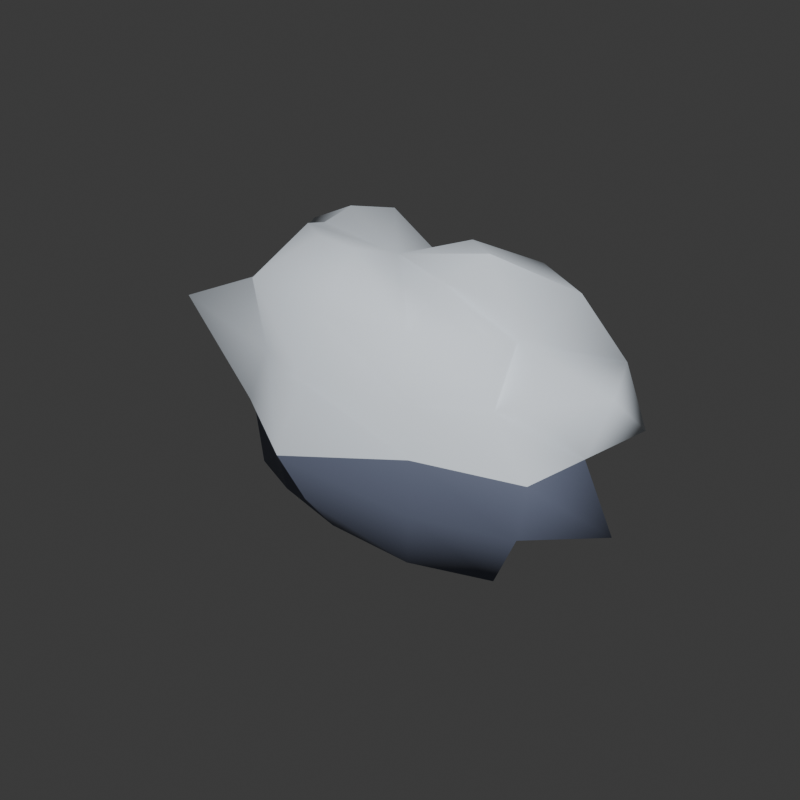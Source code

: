 # Source: Rock3.blend  (saved by Blender 5.2.45; exported with 4.5.12 LTS)
import bpy
from mathutils import Matrix  # noqa: F401  (used for matrix-valued properties, if any)

bpy.ops.wm.read_factory_settings(use_empty=True)
scene = bpy.context.scene
scene.name = 'Scene'

# ---- collections
col_collection = bpy.data.collections.new('Collection'); scene.collection.children.link(col_collection)

# ---- materials (node trees are filled in below, after node groups)
mat_rock_003 = bpy.data.materials.new('rock.003')
mat_rock_003.diffuse_color = (0.13, 0.15, 0.22, 1.0)
mat_snow_007 = bpy.data.materials.new('snow.007')
mat_snow_007.diffuse_color = (0.81, 0.88, 0.96, 1.0)

# ---- material node trees
mat_rock_003.use_nodes = True; mat_rock_003.node_tree.nodes.clear()
_N = mat_rock_003.node_tree.nodes; _L = mat_rock_003.node_tree.links
n0 = _N.new('ShaderNodeBsdfPrincipled'); n0.name = 'Principled BSDF'; n0.location = (-200, 100)
n0.inputs[0].default_value = (0.13, 0.15, 0.22, 1.0)
n0.inputs[2].default_value = 0.65
n0.inputs[10].default_value = 0.005
n1 = _N.new('ShaderNodeOutputMaterial'); n1.name = 'Material Output'; n1.location = (200, 100)
_L.new(n0.outputs[0], n1.inputs[0])
n1.is_active_output = True
mat_snow_007.use_nodes = True; mat_snow_007.node_tree.nodes.clear()
_N = mat_snow_007.node_tree.nodes; _L = mat_snow_007.node_tree.links
n0 = _N.new('ShaderNodeBsdfPrincipled'); n0.name = 'Principled BSDF'; n0.location = (-200, 100)
n0.inputs[0].default_value = (0.81, 0.88, 0.96, 1.0)
n0.inputs[2].default_value = 0.65
n0.inputs[10].default_value = 0.005
n1 = _N.new('ShaderNodeOutputMaterial'); n1.name = 'Material Output'; n1.location = (200, 100)
_L.new(n0.outputs[0], n1.inputs[0])
n1.is_active_output = True

# ---- world
world_world = bpy.data.worlds.new('World'); scene.world = world_world
world_world.use_nodes = True; world_world.node_tree.nodes.clear()
_N = world_world.node_tree.nodes; _L = world_world.node_tree.links
n0 = _N.new('ShaderNodeOutputWorld'); n0.name = 'World Output'; n0.location = (200, 100)
n1 = _N.new('ShaderNodeBackground'); n1.name = 'Background'; n1.location = (-200, 100)
n1.inputs[0].default_value = (0.05088, 0.05088, 0.05088, 1.0)
_L.new(n1.outputs[0], n0.inputs[0])
n0.is_active_output = True
world_world.color = (0.18, 0.18, 0.18)
world_world.sun_shadow_jitter_overblur = 0.0

# ---- meshes
me_sphere_015 = bpy.data.meshes.new('Sphere.015')
me_sphere_015.from_pydata([(0.0, 0.0, 1.208), (0.0, 0.8622, 0.934), (0.0, 1.327, 0.0), (0.0, 0.0, -1.519), (0.4042, 0.4308, 1.301), (0.8086, 0.8618, 1.078), (0.8758, 0.9335, 0.4837), (0.9034, 0.9629, 0.0), (0.8006, 0.8534, -0.4422), (0.7173, 0.7646, -0.9565), (0.4021, 0.4286, -1.294), (0.697, 0.2476, 1.295), (1.393, 0.4951, 1.073), (1.762, 0.6261, 0.5619), (1.946, 0.6913, 0.0), (1.309, 0.4649, -0.4173), (1.228, 0.4362, -0.945), (0.6822, 0.2424, -1.268), (0.8747, -2.096e-08, 1.408), (1.16, -3.008e-08, 0.7732), (2.004, -3.978e-08, 0.5533), (1.816, 0.0, 0.0), (2.102, -4.172e-08, -0.5804), (1.139, -2.955e-08, -0.7596), (0.6197, -1.485e-08, -0.9974), (0.6362, -0.2261, 1.182), (1.243, -0.4415, 0.9567), (1.294, -0.4596, 0.4125), (1.703, -0.6052, 0.0), (1.62, -0.5756, -0.5166), (1.37, -0.4868, -1.055), (0.5772, -0.2051, -1.073), (0.3631, -0.387, 1.169), (0.752, -0.8015, 1.003), (0.7838, -0.8354, 0.4329), (0.8066, -0.8597, 0.0), (0.8407, -0.8961, -0.4643), (0.7444, -0.7935, -0.9926), (0.3729, -0.3975, -1.201), (0.0, -0.5318, 1.391), (-1.268e-07, -0.9257, 1.003), (0.0, -1.142, 0.5126), (0.0, -1.436, 0.0), (0.0, -1.16, -0.5205), (-1.17e-07, -0.8541, -0.9253), (0.0, -0.4041, -1.057), (-0.4302, -0.4585, 1.385), (-0.796, -0.8484, 1.061), (-0.7391, -0.7878, 0.4082), (-0.8533, -0.9095, 0.0), (-0.7345, -0.7829, -0.4057), (-0.6727, -0.7171, -0.897), (-0.3103, -0.3307, -0.9988), (-0.7388, -0.2625, 1.373), (-1.14, -0.4052, 0.8778), (-1.844, -0.6551, 0.588), (-1.49, -0.5296, 0.0), (-1.297, -0.4608, -0.4135), (-1.244, -0.442, -0.9576), (-0.5979, -0.2124, -1.111), (-0.8077, -1.936e-08, 1.3), (-1.227, 1.273e-07, 0.818), (-1.665, -3.305e-08, 0.4598), (-1.989, 0.0, 0.0), (-1.79, -3.553e-08, -0.4943), (-1.576, 1.636e-07, -1.051), (-0.6435, -1.542e-08, -1.036), (-0.7484, 0.2659, 1.391), (-1.415, 0.5027, 1.089), (-1.464, 0.5202, 0.4669), (-1.737, 0.6172, 0.0), (-1.868, 0.6635, -0.5955), (-1.008, 0.3582, -0.7761), (-0.7581, 0.2693, -1.409), (-0.4314, 0.4598, 1.389), (-0.6015, 0.6411, 0.802), (-0.9316, 0.993, 0.5145), (-0.9395, 1.001, 0.0), (-0.9512, 1.014, -0.5253), (-0.7934, 0.8456, -1.058), (-0.4134, 0.4407, -1.331), (-2.754e-08, 0.4352, 1.138), (-5.947e-08, 1.134, 0.5091), (-5.74e-08, 1.095, -0.4914), (2.19e-07, 0.7992, -0.8659), (-2.532e-08, 0.4002, -1.047)], [], [(3, 85, 10), (84, 83, 8, 9), (2, 82, 6, 7), (1, 81, 4, 5), (85, 84, 9, 10), (83, 2, 7, 8), (82, 1, 5, 6), (81, 0, 4), (5, 4, 11, 12), (10, 9, 16, 17), (8, 7, 14, 15), (6, 5, 12, 13), (4, 0, 11), (3, 10, 17), (9, 8, 15, 16), (7, 6, 13, 14), (17, 16, 23, 24), (15, 14, 21, 22), (13, 12, 19, 20), (11, 0, 18), (3, 17, 24), (16, 15, 22, 23), (14, 13, 20, 21), (12, 11, 18, 19), (18, 0, 25), (3, 24, 31), (23, 22, 29, 30), (21, 20, 27, 28), (19, 18, 25, 26), (24, 23, 30, 31), (22, 21, 28, 29), (20, 19, 26, 27), (30, 29, 36, 37), (28, 27, 34, 35), (26, 25, 32, 33), (31, 30, 37, 38), (29, 28, 35, 36), (27, 26, 33, 34), (25, 0, 32), (3, 31, 38), (38, 37, 44, 45), (36, 35, 42, 43), (34, 33, 40, 41), (32, 0, 39), (3, 38, 45), (37, 36, 43, 44), (35, 34, 41, 42), (33, 32, 39, 40), (43, 42, 49, 50), (41, 40, 47, 48), (39, 0, 46), (3, 45, 52), (44, 43, 50, 51), (42, 41, 48, 49), (40, 39, 46, 47), (45, 44, 51, 52), (3, 52, 59), (51, 50, 57, 58), (49, 48, 55, 56), (47, 46, 53, 54), (52, 51, 58, 59), (50, 49, 56, 57), (48, 47, 54, 55), (46, 0, 53), (56, 55, 62, 63), (54, 53, 60, 61), (59, 58, 65, 66), (57, 56, 63, 64), (55, 54, 61, 62), (53, 0, 60), (3, 59, 66), (58, 57, 64, 65), (66, 65, 72, 73), (64, 63, 70, 71), (62, 61, 68, 69), (60, 0, 67), (3, 66, 73), (65, 64, 71, 72), (63, 62, 69, 70), (61, 60, 67, 68), (69, 68, 75, 76), (67, 0, 74), (3, 73, 80), (72, 71, 78, 79), (70, 69, 76, 77), (68, 67, 74, 75), (73, 72, 79, 80), (71, 70, 77, 78), (3, 80, 85), (79, 78, 83, 84), (77, 76, 82, 2), (75, 74, 81, 1), (80, 79, 84, 85), (78, 77, 2, 83), (76, 75, 1, 82), (74, 0, 81)])
me_sphere_015.polygons.foreach_set('use_smooth', [True] * 96)
me_sphere_015.polygons.foreach_set('material_index', [0, 0, 1, 1, 0, 0, 1, 1, 1, 0, 0, 1, 1, 0, 0, 1, 0, 0, 1, 1, 0, 0, 1, 1, 1, 0, 0, 1, 1, 0, 0, 1, 0, 1, 1, 0, 0, 1, 1, 0, 0, 0, 1, 1, 0, 0, 1, 1, 0, 1, 1, 0, 0, 1, 1, 0, 0, 0, 1, 1, 0, 0, 1, 1, 1, 1, 0, 0, 1, 1, 0, 0, 0, 0, 1, 1, 0, 0, 1, 1, 1, 1, 0, 0, 1, 1, 0, 0, 0, 0, 1, 1, 0, 0, 1, 1])
_uv = me_sphere_015.uv_layers.new(name='UVMap')
_uv.uv.foreach_set('vector', [0.7083, 0.0, 0.75, 0.125, 0.6667, 0.125, 0.75, 0.25, 0.75, 0.375, 0.6667, 0.375, 0.6667, 0.25, 0.75, 0.5, 0.75, 0.625, 0.6667, 0.625, 0.6667, 0.5, 0.75, 0.75, 0.75, 0.875, 0.6667, 0.875, 0.6667, 0.75, 0.75, 0.125, 0.75, 0.25, 0.6667, 0.25, 0.6667, 0.125, 0.75, 0.375, 0.75, 0.5, 0.6667, 0.5, 0.6667, 0.375, 0.75, 0.625, 0.75, 0.75, 0.6667, 0.75, 0.6667, 0.625, 0.75, 0.875, 0.7083, 1.0, 0.6667, 0.875, 0.6667, 0.75, 0.6667, 0.875, 0.5833, 0.875, 0.5833, 0.75, 0.6667, 0.125, 0.6667, 0.25, 0.5833, 0.25, 0.5833, 0.125, 0.6667, 0.375, 0.6667, 0.5, 0.5833, 0.5, 0.5833, 0.375, 0.6667, 0.625, 0.6667, 0.75, 0.5833, 0.75, 0.5833, 0.625, 0.6667, 0.875, 0.625, 1.0, 0.5833, 0.875, 0.625, 0.0, 0.6667, 0.125, 0.5833, 0.125, 0.6667, 0.25, 0.6667, 0.375, 0.5833, 0.375, 0.5833, 0.25, 0.6667, 0.5, 0.6667, 0.625, 0.5833, 0.625, 0.5833, 0.5, 0.5833, 0.125, 0.5833, 0.25, 0.5, 0.25, 0.5, 0.125, 0.5833, 0.375, 0.5833, 0.5, 0.5, 0.5, 0.5, 0.375, 0.5833, 0.625, 0.5833, 0.75, 0.5, 0.75, 0.5, 0.625, 0.5833, 0.875, 0.5417, 1.0, 0.5, 0.875, 0.5417, 0.0, 0.5833, 0.125, 0.5, 0.125, 0.5833, 0.25, 0.5833, 0.375, 0.5, 0.375, 0.5, 0.25, 0.5833, 0.5, 0.5833, 0.625, 0.5, 0.625, 0.5, 0.5, 0.5833, 0.75, 0.5833, 0.875, 0.5, 0.875, 0.5, 0.75, 0.5, 0.875, 0.4583, 1.0, 0.4167, 0.875, 0.4583, 0.0, 0.5, 0.125, 0.4167, 0.125, 0.5, 0.25, 0.5, 0.375, 0.4167, 0.375, 0.4167, 0.25, 0.5, 0.5, 0.5, 0.625, 0.4167, 0.625, 0.4167, 0.5, 0.5, 0.75, 0.5, 0.875, 0.4167, 0.875, 0.4167, 0.75, 0.5, 0.125, 0.5, 0.25, 0.4167, 0.25, 0.4167, 0.125, 0.5, 0.375, 0.5, 0.5, 0.4167, 0.5, 0.4167, 0.375, 0.5, 0.625, 0.5, 0.75, 0.4167, 0.75, 0.4167, 0.625, 0.4167, 0.25, 0.4167, 0.375, 0.3333, 0.375, 0.3333, 0.25, 0.4167, 0.5, 0.4167, 0.625, 0.3333, 0.625, 0.3333, 0.5, 0.4167, 0.75, 0.4167, 0.875, 0.3333, 0.875, 0.3333, 0.75, 0.4167, 0.125, 0.4167, 0.25, 0.3333, 0.25, 0.3333, 0.125, 0.4167, 0.375, 0.4167, 0.5, 0.3333, 0.5, 0.3333, 0.375, 0.4167, 0.625, 0.4167, 0.75, 0.3333, 0.75, 0.3333, 0.625, 0.4167, 0.875, 0.375, 1.0, 0.3333, 0.875, 0.375, 0.0, 0.4167, 0.125, 0.3333, 0.125, 0.3333, 0.125, 0.3333, 0.25, 0.25, 0.25, 0.25, 0.125, 0.3333, 0.375, 0.3333, 0.5, 0.25, 0.5, 0.25, 0.375, 0.3333, 0.625, 0.3333, 0.75, 0.25, 0.75, 0.25, 0.625, 0.3333, 0.875, 0.2917, 1.0, 0.25, 0.875, 0.2917, 0.0, 0.3333, 0.125, 0.25, 0.125, 0.3333, 0.25, 0.3333, 0.375, 0.25, 0.375, 0.25, 0.25, 0.3333, 0.5, 0.3333, 0.625, 0.25, 0.625, 0.25, 0.5, 0.3333, 0.75, 0.3333, 0.875, 0.25, 0.875, 0.25, 0.75, 0.25, 0.375, 0.25, 0.5, 0.1667, 0.5, 0.1667, 0.375, 0.25, 0.625, 0.25, 0.75, 0.1667, 0.75, 0.1667, 0.625, 0.25, 0.875, 0.2083, 1.0, 0.1667, 0.875, 0.2083, 0.0, 0.25, 0.125, 0.1667, 0.125, 0.25, 0.25, 0.25, 0.375, 0.1667, 0.375, 0.1667, 0.25, 0.25, 0.5, 0.25, 0.625, 0.1667, 0.625, 0.1667, 0.5, 0.25, 0.75, 0.25, 0.875, 0.1667, 0.875, 0.1667, 0.75, 0.25, 0.125, 0.25, 0.25, 0.1667, 0.25, 0.1667, 0.125, 0.125, 0.0, 0.1667, 0.125, 0.08333, 0.125, 0.1667, 0.25, 0.1667, 0.375, 0.08333, 0.375, 0.08333, 0.25, 0.1667, 0.5, 0.1667, 0.625, 0.08333, 0.625, 0.08333, 0.5, 0.1667, 0.75, 0.1667, 0.875, 0.08333, 0.875, 0.08333, 0.75, 0.1667, 0.125, 0.1667, 0.25, 0.08333, 0.25, 0.08333, 0.125, 0.1667, 0.375, 0.1667, 0.5, 0.08333, 0.5, 0.08333, 0.375, 0.1667, 0.625, 0.1667, 0.75, 0.08333, 0.75, 0.08333, 0.625, 0.1667, 0.875, 0.125, 1.0, 0.08333, 0.875, 0.08333, 0.5, 0.08333, 0.625, 2.98e-08, 0.625, 0.0, 0.5, 0.08333, 0.75, 0.08333, 0.875, 2.98e-08, 0.875, 0.0, 0.75, 0.08333, 0.125, 0.08333, 0.25, 0.0, 0.25, 2.98e-08, 0.125, 0.08333, 0.375, 0.08333, 0.5, 0.0, 0.5, 2.98e-08, 0.375, 0.08333, 0.625, 0.08333, 0.75, 0.0, 0.75, 2.98e-08, 0.625, 0.08333, 0.875, 0.04167, 1.0, 2.98e-08, 0.875, 0.04167, 0.0, 0.08333, 0.125, 2.98e-08, 0.125, 0.08333, 0.25, 0.08333, 0.375, 2.98e-08, 0.375, 0.0, 0.25, 1.0, 0.125, 1.0, 0.25, 0.9167, 0.25, 0.9167, 0.125, 1.0, 0.375, 1.0, 0.5, 0.9167, 0.5, 0.9167, 0.375, 1.0, 0.625, 1.0, 0.75, 0.9167, 0.75, 0.9167, 0.625, 1.0, 0.875, 0.9583, 1.0, 0.9167, 0.875, 0.9583, 0.0, 1.0, 0.125, 0.9167, 0.125, 1.0, 0.25, 1.0, 0.375, 0.9167, 0.375, 0.9167, 0.25, 1.0, 0.5, 1.0, 0.625, 0.9167, 0.625, 0.9167, 0.5, 1.0, 0.75, 1.0, 0.875, 0.9167, 0.875, 0.9167, 0.75, 0.9167, 0.625, 0.9167, 0.75, 0.8333, 0.75, 0.8333, 0.625, 0.9167, 0.875, 0.875, 1.0, 0.8333, 0.875, 0.875, 0.0, 0.9167, 0.125, 0.8333, 0.125, 0.9167, 0.25, 0.9167, 0.375, 0.8333, 0.375, 0.8333, 0.25, 0.9167, 0.5, 0.9167, 0.625, 0.8333, 0.625, 0.8333, 0.5, 0.9167, 0.75, 0.9167, 0.875, 0.8333, 0.875, 0.8333, 0.75, 0.9167, 0.125, 0.9167, 0.25, 0.8333, 0.25, 0.8333, 0.125, 0.9167, 0.375, 0.9167, 0.5, 0.8333, 0.5, 0.8333, 0.375, 0.7917, 0.0, 0.8333, 0.125, 0.75, 0.125, 0.8333, 0.25, 0.8333, 0.375, 0.75, 0.375, 0.75, 0.25, 0.8333, 0.5, 0.8333, 0.625, 0.75, 0.625, 0.75, 0.5, 0.8333, 0.75, 0.8333, 0.875, 0.75, 0.875, 0.75, 0.75, 0.8333, 0.125, 0.8333, 0.25, 0.75, 0.25, 0.75, 0.125, 0.8333, 0.375, 0.8333, 0.5, 0.75, 0.5, 0.75, 0.375, 0.8333, 0.625, 0.8333, 0.75, 0.75, 0.75, 0.75, 0.625, 0.8333, 0.875, 0.7917, 1.0, 0.75, 0.875])
me_sphere_015.materials.append(mat_rock_003)
me_sphere_015.materials.append(mat_snow_007)
me_sphere_015.update()

# ---- objects
ob_rock = bpy.data.objects.new('Rock', me_sphere_015)

# ---- transforms, parenting, visibility, modifiers, constraints
ob_rock.location = (-0.0, 0.0, 0.8)

# ---- collection membership
col_collection.objects.link(ob_rock)

# ---- scene / render settings (as saved in the file)
scene.frame_start = 1; scene.frame_end = 250; scene.frame_set(1)
scene.render.engine = 'CYCLES'
scene.render.resolution_x = 480
scene.render.resolution_y = 480
scene.render.bake_bias = 0.0
scene.render.bake_samples = 0
scene.render.compositor_device = 'GPU'
scene.cycles.samples = 12
scene.eevee.use_volume_custom_range = False
scene.eevee.fast_gi_thickness_near = 0.1
scene.eevee.fast_gi_thickness_far = 0.0
scene.eevee.ray_tracing_options.screen_trace_thickness = 0.1
bpy.context.view_layer.update()

# ---- added for rendering (the .blend has no active camera and no usable light): camera, sun
cam_auto = bpy.data.cameras.new('AutoCamera')
cam_auto.lens = 50.0
cam_auto.sensor_width = 36.0
cam_auto.clip_end = 1000.0
ob_auto_camera = bpy.data.objects.new('AutoCamera', cam_auto)
scene.collection.objects.link(ob_auto_camera)
ob_auto_camera.location = (5.36577, -6.42565, 4.99214)
ob_auto_camera.rotation_euler = (1.09748, -7.21219e-08, 0.694738)
scene.camera = ob_auto_camera
light_auto_sun = bpy.data.lights.new('AutoSun', 'SUN')
light_auto_sun.energy = 3.0
light_auto_sun.angle = 0.0523599
ob_auto_sun = bpy.data.objects.new('AutoSun', light_auto_sun)
scene.collection.objects.link(ob_auto_sun)
ob_auto_sun.rotation_euler = (0.872665, 0.174533, 0.523599)
bpy.context.view_layer.update()
